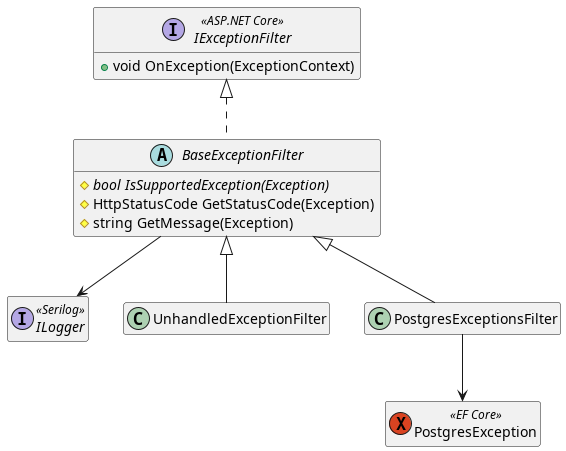

The diagram above was rendered by PlantUML. Its source (embedded in the PNG):
@startuml Shared.WebApi classes
hide empty members

interface IExceptionFilter << ASP.NET Core >>
{
    +void OnException(ExceptionContext)
}
interface ILogger << Serilog >>

exception PostgresException << EF Core >>

abstract class BaseExceptionFilter
{
    {abstract}#bool IsSupportedException(Exception)
    #HttpStatusCode GetStatusCode(Exception)
    #string GetMessage(Exception)
}
IExceptionFilter <|.. BaseExceptionFilter
BaseExceptionFilter --> ILogger

class UnhandledExceptionFilter
BaseExceptionFilter <|-- UnhandledExceptionFilter

class PostgresExceptionsFilter
BaseExceptionFilter <|-- PostgresExceptionsFilter
PostgresExceptionsFilter --> PostgresException

@enduml